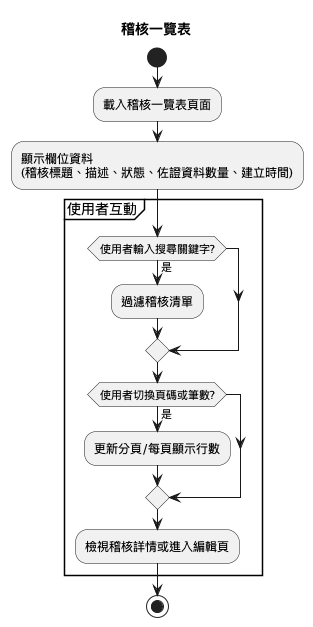

The diagram above was rendered by PlantUML. Its source (embedded in the PNG):
@startuml
title 稽核一覽表
start

:載入稽核一覽表頁面;

:顯示欄位資料
(稽核標題、描述、狀態、佐證資料數量、建立時間);

partition "使用者互動" {

    if (使用者輸入搜尋關鍵字?) then (是)
        :過濾稽核清單;
    endif

    if (使用者切換頁碼或筆數?) then (是)
        :更新分頁/每頁顯示行數;
    endif

    :檢視稽核詳情或進入編輯頁;
}

stop
@enduml